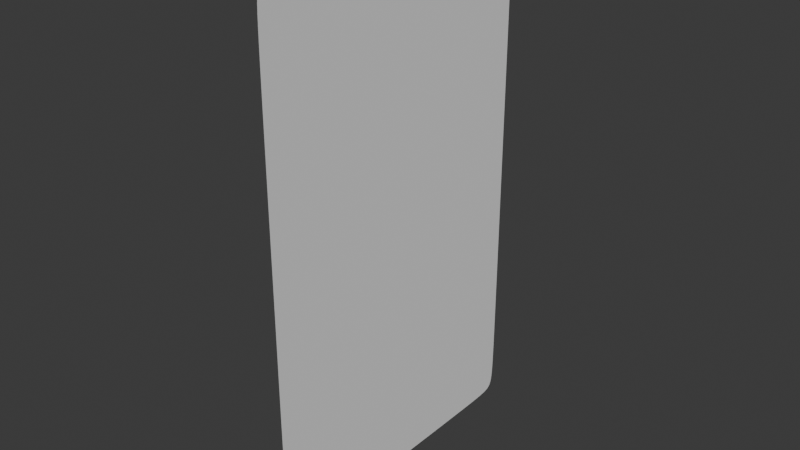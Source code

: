 # Source: card_float.blend  (saved by Blender 4.0.36; exported with 4.5.12 LTS)
import bpy
from mathutils import Matrix  # noqa: F401  (used for matrix-valued properties, if any)

bpy.ops.wm.read_factory_settings(use_empty=True)
scene = bpy.context.scene
scene.name = 'Scene'

# ---- collections
col_collection = bpy.data.collections.new('Collection'); scene.collection.children.link(col_collection)

# ---- world
world_world = bpy.data.worlds.new('World'); scene.world = world_world
world_world.use_nodes = True; world_world.node_tree.nodes.clear()
_N = world_world.node_tree.nodes; _L = world_world.node_tree.links
n0 = _N.new('ShaderNodeOutputWorld'); n0.name = 'World Output'; n0.location = (300, 300)
n1 = _N.new('ShaderNodeBackground'); n1.name = 'Background'; n1.location = (10, 300)
n1.inputs[0].default_value = (0.05088, 0.05088, 0.05088, 1.0)
_L.new(n1.outputs[0], n0.inputs[0])
n0.is_active_output = True
world_world.color = (0.05088, 0.05088, 0.05088)
world_world.use_sun_shadow = False
world_world.sun_shadow_jitter_overblur = 0.0

# ---- meshes
me_001 = bpy.data.meshes.new('Плоскость.001')
me_001.from_pydata([(-0.9724, -0.9724, 0.0), (0.9724, -0.9724, 0.0), (-0.9724, 0.9724, 0.0), (0.9724, 0.9724, 0.0), (-0.9999, 0.06014, 0.0), (-0.9999, -0.06014, 0.0), (-0.06014, -0.9999, 0.0), (0.06014, -0.9999, 0.0), (0.9999, -0.06014, 0.0), (0.9999, 0.06014, 0.0), (0.06014, 0.9999, 0.0), (-0.06014, 0.9999, 0.0), (-0.9999, -0.1896, 0.0), (-0.9998, -0.4138, 0.0), (-0.9996, -0.5197, 0.0), (-0.9992, -0.6793, 0.0), (-0.9985, -0.7488, 0.0), (-0.9973, -0.8391, 0.0), (-0.9954, -0.8779, 0.0), (-0.9923, -0.921, 0.0), (-0.9879, -0.9416, 0.0), (-0.9817, -0.9611, 0.0), (0.1896, -0.9999, 0.0), (0.4138, -0.9998, 0.0), (0.5197, -0.9996, 0.0), (0.6793, -0.9992, 0.0), (0.7488, -0.9985, 0.0), (0.8391, -0.9973, 0.0), (0.8779, -0.9954, 0.0), (0.921, -0.9923, 0.0), (0.9416, -0.9879, 0.0), (0.9611, -0.9817, 0.0), (0.9999, 0.1896, 0.0), (0.9998, 0.4138, 0.0), (0.9996, 0.5197, 0.0), (0.9992, 0.6793, 0.0), (0.9985, 0.7488, 0.0), (0.9973, 0.8391, 0.0), (0.9954, 0.8779, 0.0), (0.9923, 0.921, 0.0), (0.9879, 0.9416, 0.0), (0.9817, 0.9611, 0.0), (-0.1896, 0.9999, 0.0), (-0.4138, 0.9998, 0.0), (-0.5197, 0.9996, 0.0), (-0.6793, 0.9992, 0.0), (-0.7488, 0.9985, 0.0), (-0.8391, 0.9973, 0.0), (-0.8779, 0.9954, 0.0), (-0.921, 0.9923, 0.0), (-0.9416, 0.9879, 0.0), (-0.9611, 0.9817, 0.0), (-0.9817, 0.9611, 0.0), (-0.9879, 0.9416, 0.0), (-0.9923, 0.921, 0.0), (-0.9954, 0.8779, 0.0), (-0.9973, 0.8391, 0.0), (-0.9985, 0.7488, 0.0), (-0.9992, 0.6793, 0.0), (-0.9996, 0.5197, 0.0), (-0.9998, 0.4138, 0.0), (-0.9999, 0.1896, 0.0), (-0.9611, -0.9817, 0.0), (-0.9416, -0.9879, 0.0), (-0.921, -0.9923, 0.0), (-0.8779, -0.9954, 0.0), (-0.8391, -0.9973, 0.0), (-0.7488, -0.9985, 0.0), (-0.6793, -0.9992, 0.0), (-0.5197, -0.9996, 0.0), (-0.4138, -0.9998, 0.0), (-0.1896, -0.9999, 0.0), (0.9817, -0.9611, 0.0), (0.9879, -0.9416, 0.0), (0.9923, -0.921, 0.0), (0.9954, -0.8779, 0.0), (0.9973, -0.8391, 0.0), (0.9985, -0.7488, 0.0), (0.9992, -0.6793, 0.0), (0.9996, -0.5197, 0.0), (0.9998, -0.4138, 0.0), (0.9999, -0.1896, 0.0), (0.9611, 0.9817, 0.0), (0.9416, 0.9879, 0.0), (0.921, 0.9923, 0.0), (0.8779, 0.9954, 0.0), (0.8391, 0.9973, 0.0), (0.7488, 0.9985, 0.0), (0.6793, 0.9992, 0.0), (0.5197, 0.9996, 0.0), (0.4138, 0.9998, 0.0), (0.1896, 0.9999, 0.0), (-0.9788, -0.9645, 0.0), (-0.9762, -0.9695, 0.0), (0.9645, -0.9788, 0.0), (0.9695, -0.9762, 0.0), (0.9788, 0.9645, 0.0), (0.9762, 0.9695, 0.0), (-0.9645, 0.9788, 0.0), (-0.9695, 0.9762, 0.0), (-0.9999, 0.1841, 0.0), (-0.9999, 0.06564, 0.0), (-0.1841, -0.9999, 0.0), (-0.06564, -0.9999, 0.0), (0.9999, -0.1841, 0.0), (0.9999, -0.06564, 0.0), (0.1841, 0.9999, 0.0), (0.06564, 0.9999, 0.0), (-0.9999, -0.06564, 0.0), (-0.9999, -0.1841, 0.0), (-0.9999, -0.303, 0.0), (-0.9999, -0.3085, 0.0), (-0.9998, -0.4192, 0.0), (-0.9997, -0.5142, 0.0), (-0.9995, -0.6029, 0.0), (-0.9994, -0.6083, 0.0), (-0.9991, -0.6846, 0.0), (-0.9988, -0.7435, 0.0), (-0.9982, -0.7964, 0.0), (-0.9978, -0.8015, 0.0), (-0.9968, -0.8441, 0.0), (-0.9961, -0.8731, 0.0), (-0.9945, -0.8999, 0.0), (-0.9935, -0.9045, 0.0), (-0.991, -0.9254, 0.0), (-0.9896, -0.9376, 0.0), (-0.9861, -0.9507, 0.0), (-0.9838, -0.9544, 0.0), (0.06564, -0.9999, 0.0), (0.1841, -0.9999, 0.0), (0.303, -0.9999, 0.0), (0.3085, -0.9999, 0.0), (0.4192, -0.9998, 0.0), (0.5142, -0.9997, 0.0), (0.6029, -0.9995, 0.0), (0.6083, -0.9994, 0.0), (0.6846, -0.9991, 0.0), (0.7435, -0.9988, 0.0), (0.7964, -0.9982, 0.0), (0.8015, -0.9978, 0.0), (0.8441, -0.9968, 0.0), (0.8731, -0.9961, 0.0), (0.8999, -0.9945, 0.0), (0.9045, -0.9935, 0.0), (0.9254, -0.991, 0.0), (0.9376, -0.9896, 0.0), (0.9507, -0.9861, 0.0), (0.9544, -0.9838, 0.0), (0.9999, 0.06564, 0.0), (0.9999, 0.1841, 0.0), (0.9999, 0.303, 0.0), (0.9999, 0.3085, 0.0), (0.9998, 0.4192, 0.0), (0.9997, 0.5142, 0.0), (0.9995, 0.6029, 0.0), (0.9994, 0.6083, 0.0), (0.9991, 0.6846, 0.0), (0.9988, 0.7435, 0.0), (0.9982, 0.7964, 0.0), (0.9978, 0.8015, 0.0), (0.9968, 0.8441, 0.0), (0.9961, 0.8731, 0.0), (0.9945, 0.8999, 0.0), (0.9935, 0.9045, 0.0), (0.991, 0.9254, 0.0), (0.9896, 0.9376, 0.0), (0.9861, 0.9507, 0.0), (0.9838, 0.9544, 0.0), (-0.06564, 0.9999, 0.0), (-0.1841, 0.9999, 0.0), (-0.303, 0.9999, 0.0), (-0.3085, 0.9999, 0.0), (-0.4192, 0.9998, 0.0), (-0.5142, 0.9997, 0.0), (-0.6029, 0.9995, 0.0), (-0.6083, 0.9994, 0.0), (-0.6846, 0.9991, 0.0), (-0.7435, 0.9988, 0.0), (-0.7964, 0.9982, 0.0), (-0.8015, 0.9978, 0.0), (-0.8441, 0.9968, 0.0), (-0.8731, 0.9961, 0.0), (-0.8999, 0.9945, 0.0), (-0.9045, 0.9935, 0.0), (-0.9254, 0.991, 0.0), (-0.9376, 0.9896, 0.0), (-0.9507, 0.9861, 0.0), (-0.9544, 0.9838, 0.0), (-0.9762, 0.9695, 0.0), (-0.9788, 0.9645, 0.0), (-0.9838, 0.9544, 0.0), (-0.9861, 0.9507, 0.0), (-0.9896, 0.9376, 0.0), (-0.991, 0.9254, 0.0), (-0.9935, 0.9045, 0.0), (-0.9945, 0.8999, 0.0), (-0.9961, 0.8731, 0.0), (-0.9968, 0.8441, 0.0), (-0.9978, 0.8015, 0.0), (-0.9982, 0.7964, 0.0), (-0.9988, 0.7435, 0.0), (-0.9991, 0.6846, 0.0), (-0.9994, 0.6083, 0.0), (-0.9995, 0.6029, 0.0), (-0.9997, 0.5142, 0.0), (-0.9998, 0.4192, 0.0), (-0.9999, 0.3085, 0.0), (-0.9999, 0.303, 0.0), (-0.9695, -0.9762, 0.0), (-0.9645, -0.9788, 0.0), (-0.9544, -0.9838, 0.0), (-0.9507, -0.9861, 0.0), (-0.9376, -0.9896, 0.0), (-0.9254, -0.991, 0.0), (-0.9045, -0.9935, 0.0), (-0.8999, -0.9945, 0.0), (-0.8731, -0.9961, 0.0), (-0.8441, -0.9968, 0.0), (-0.8015, -0.9978, 0.0), (-0.7964, -0.9982, 0.0), (-0.7435, -0.9988, 0.0), (-0.6846, -0.9991, 0.0), (-0.6083, -0.9994, 0.0), (-0.6029, -0.9995, 0.0), (-0.5142, -0.9997, 0.0), (-0.4192, -0.9998, 0.0), (-0.3085, -0.9999, 0.0), (-0.303, -0.9999, 0.0), (0.9762, -0.9695, 0.0), (0.9788, -0.9645, 0.0), (0.9838, -0.9544, 0.0), (0.9861, -0.9507, 0.0), (0.9896, -0.9376, 0.0), (0.991, -0.9254, 0.0), (0.9935, -0.9045, 0.0), (0.9945, -0.8999, 0.0), (0.9961, -0.8731, 0.0), (0.9968, -0.8441, 0.0), (0.9978, -0.8015, 0.0), (0.9982, -0.7964, 0.0), (0.9988, -0.7435, 0.0), (0.9991, -0.6846, 0.0), (0.9994, -0.6083, 0.0), (0.9995, -0.6029, 0.0), (0.9997, -0.5142, 0.0), (0.9998, -0.4192, 0.0), (0.9999, -0.3085, 0.0), (0.9999, -0.303, 0.0), (0.9695, 0.9762, 0.0), (0.9645, 0.9788, 0.0), (0.9544, 0.9838, 0.0), (0.9507, 0.9861, 0.0), (0.9376, 0.9896, 0.0), (0.9254, 0.991, 0.0), (0.9045, 0.9935, 0.0), (0.8999, 0.9945, 0.0), (0.8731, 0.9961, 0.0), (0.8441, 0.9968, 0.0), (0.8015, 0.9978, 0.0), (0.7964, 0.9982, 0.0), (0.7435, 0.9988, 0.0), (0.6846, 0.9991, 0.0), (0.6083, 0.9994, 0.0), (0.6029, 0.9995, 0.0), (0.5142, 0.9997, 0.0), (0.4192, 0.9998, 0.0), (0.3085, 0.9999, 0.0), (0.303, 0.9999, 0.0)], [], [(21, 127, 126, 20, 125, 124, 19, 123, 122, 18, 121, 120, 17, 119, 118, 16, 117, 116, 15, 115, 114, 14, 113, 112, 13, 111, 110, 12, 109, 108, 5, 4, 101, 100, 61, 207, 206, 60, 205, 204, 59, 203, 202, 58, 201, 200, 57, 199, 198, 56, 197, 196, 55, 195, 194, 54, 193, 192, 53, 191, 190, 52, 189, 188, 2, 99, 98, 51, 187, 186, 50, 185, 184, 49, 183, 182, 48, 181, 180, 47, 179, 178, 46, 177, 176, 45, 175, 174, 44, 173, 172, 43, 171, 170, 42, 169, 168, 11, 10, 107, 106, 91, 267, 266, 90, 265, 264, 89, 263, 262, 88, 261, 260, 87, 259, 258, 86, 257, 256, 85, 255, 254, 84, 253, 252, 83, 251, 250, 82, 249, 248, 3, 97, 96, 41, 167, 166, 40, 165, 164, 39, 163, 162, 38, 161, 160, 37, 159, 158, 36, 157, 156, 35, 155, 154, 34, 153, 152, 33, 151, 150, 32, 149, 148, 9, 8, 105, 104, 81, 247, 246, 80, 245, 244, 79, 243, 242, 78, 241, 240, 77, 239, 238, 76, 237, 236, 75, 235, 234, 74, 233, 232, 73, 231, 230, 72, 229, 228, 1, 95, 94, 31, 147, 146, 30, 145, 144, 29, 143, 142, 28, 141, 140, 27, 139, 138, 26, 137, 136, 25, 135, 134, 24, 133, 132, 23, 131, 130, 22, 129, 128, 7, 6, 103, 102, 71, 227, 226, 70, 225, 224, 69, 223, 222, 68, 221, 220, 67, 219, 218, 66, 217, 216, 65, 215, 214, 64, 213, 212, 63, 211, 210, 62, 209, 208, 0, 93, 92)])
_uv = me_001.uv_layers.new(name='UVКарта')
_uv.uv.foreach_set('vector', [0.0, 0.0, 0.0, 0.0, 0.0, 0.0, 0.0, 0.0, 0.0, 0.0, 0.0, 0.0, 0.0, 0.0, 0.0, 0.0, 0.0, 0.0, 0.0, 0.0, 0.0, 0.0, 0.0, 0.0, 0.0, 0.0, 0.0, 0.0, 0.0, 0.0, 0.0, 0.0, 0.0, 0.0, 0.0, 0.0, 0.0, 0.0, 0.0, 0.0, 0.0, 0.0, 0.0, 0.0, 0.0, 0.0, 0.0, 0.0, 0.0, 0.0, 0.0, 0.0, 0.0, 0.0, 0.0, 0.0, 0.0, 0.0, 0.0, 0.0, 0.0, 0.0, 0.0, 0.0, 0.0, 0.0, 0.0, 0.0, 0.0, 0.0, 0.0, 0.0, 0.0, 0.0, 0.0, 0.0, 0.0, 0.0, 0.0, 0.0, 0.0, 0.0, 0.0, 0.0, 0.0, 0.0, 0.0, 0.0, 0.0, 0.0, 0.0, 0.0, 0.0, 0.0, 0.0, 0.0, 0.0, 0.0, 0.0, 0.0, 0.0, 0.0, 0.0, 0.0, 0.0, 0.0, 0.0, 0.0, 0.0, 0.0, 0.0, 0.0, 0.0, 0.0, 0.0, 0.0, 0.0, 0.0, 0.0, 0.0, 0.0, 0.0, 0.0, 0.0, 0.0, 0.0, 0.0, 0.0, 0.0, 0.0, 0.0, 0.0, 0.0, 0.0, 0.0, 0.0, 0.0, 0.0, 0.0, 0.0, 0.0, 0.0, 0.0, 0.0, 0.0, 0.0, 0.0, 0.0, 0.0, 0.0, 0.0, 0.0, 0.0, 0.0, 0.0, 0.0, 0.0, 0.0, 0.0, 0.0, 0.0, 0.0, 0.0, 0.0, 0.0, 0.0, 0.0, 0.0, 0.0, 0.0, 0.0, 0.0, 0.0, 0.0, 0.0, 0.0, 0.0, 0.0, 0.0, 0.0, 0.0, 0.0, 0.0, 0.0, 0.0, 0.0, 0.0, 0.0, 0.0, 0.0, 0.0, 0.0, 0.0, 0.0, 0.0, 0.0, 0.0, 0.0, 0.0, 0.0, 0.0, 0.0, 0.0, 0.0, 0.0, 0.0, 0.0, 0.0, 0.0, 0.0, 0.0, 0.0, 0.0, 0.0, 0.0, 0.0, 0.0, 0.0, 0.0, 0.0, 0.0, 0.0, 0.0, 0.0, 0.0, 0.0, 0.0, 0.0, 0.0, 0.0, 0.0, 0.0, 0.0, 0.0, 0.0, 0.0, 0.0, 0.0, 0.0, 0.0, 0.0, 0.0, 0.0, 0.0, 0.0, 0.0, 0.0, 0.0, 0.0, 0.0, 0.0, 0.0, 0.0, 0.0, 0.0, 0.0, 0.0, 0.0, 0.0, 0.0, 0.0, 0.0, 0.0, 0.0, 0.0, 0.0, 0.0, 0.0, 0.0, 0.0, 0.0, 0.0, 0.0, 0.0, 0.0, 0.0, 0.0, 0.0, 0.0, 0.0, 0.0, 0.0, 0.0, 0.0, 0.0, 0.0, 0.0, 0.0, 0.0, 0.0, 0.0, 0.0, 0.0, 0.0, 0.0, 0.0, 0.0, 0.0, 0.0, 0.0, 0.0, 0.0, 0.0, 0.0, 0.0, 0.0, 0.0, 0.0, 0.0, 0.0, 0.0, 0.0, 0.0, 0.0, 0.0, 0.0, 0.0, 0.0, 0.0, 0.0, 0.0, 0.0, 0.0, 0.0, 0.0, 0.0, 0.0, 0.0, 0.0, 0.0, 0.0, 0.0, 0.0, 0.0, 0.0, 0.0, 0.0, 0.0, 0.0, 0.0, 0.0, 0.0, 0.0, 0.0, 0.0, 0.0, 0.0, 0.0, 0.0, 0.0, 0.0, 0.0, 0.0, 0.0, 0.0, 0.0, 0.0, 0.0, 0.0, 0.0, 0.0, 0.0, 0.0, 0.0, 0.0, 0.0, 0.0, 0.0, 0.0, 0.0, 0.0, 0.0, 0.0, 0.0, 0.0, 0.0, 0.0, 0.0, 0.0, 0.0, 0.0, 0.0, 0.0, 0.0, 0.0, 0.0, 0.0, 0.0, 0.0, 0.0, 0.0, 0.0, 0.0, 0.0, 0.0, 0.0, 0.0, 0.0, 0.0, 0.0, 0.0, 0.0, 0.0, 0.0, 0.0, 0.0, 0.0, 0.0, 0.0, 0.0, 0.0, 0.0, 0.0, 0.0, 0.0, 0.0, 0.0, 0.0, 0.0, 0.0, 0.0, 0.0, 0.0, 0.0, 0.0, 0.0, 0.0, 0.0, 0.0, 0.0, 0.0, 0.0, 0.0, 0.0, 0.0, 0.0, 0.0, 0.0, 0.0, 0.0, 0.0, 0.0, 0.0, 0.0, 0.0, 0.0, 0.0, 0.0, 0.0, 0.0, 0.0, 0.0, 0.0, 0.0, 0.0, 0.0, 0.0, 0.0, 0.0, 0.0, 0.0, 0.0, 0.0, 0.0, 0.0, 0.0, 0.0, 0.0, 0.0, 0.0, 0.0, 0.0, 0.0, 0.0, 0.0, 0.0, 0.0, 0.0, 0.0, 0.0, 0.0, 0.0, 0.0, 0.0, 0.0, 0.0, 0.0, 0.0, 0.0, 0.0, 0.0, 0.0, 0.0, 0.0, 0.0, 0.0, 0.0, 0.0, 0.0, 0.0, 0.0, 0.0, 0.0, 0.0, 0.0, 0.0, 0.0, 0.0, 0.0, 0.0, 0.0, 0.0, 0.0, 0.0, 0.0, 0.0, 0.0, 0.0, 0.0, 0.0, 0.0, 0.0, 0.0, 0.0, 0.0, 0.0, 0.0, 0.0, 0.0, 0.0, 0.0, 0.0, 0.0, 0.0, 0.0, 0.0])
me_001.update()

# ---- objects
ob_x = bpy.data.objects.new('Плоскость', me_001)

# ---- transforms, parenting, visibility, modifiers, constraints
ob_x.location = (0.0, 0.0, 0.0)
ob_x.rotation_euler = (0.0, 1.571, 0.0)
ob_x.scale = (1.0, 0.6, 1.0)

# ---- collection membership
col_collection.objects.link(ob_x)

# ---- scene / render settings (as saved in the file)
scene.frame_start = 1; scene.frame_end = 250; scene.frame_set(0)
scene.render.engine = 'BLENDER_EEVEE_NEXT'
scene.render.hair_subdiv = 3
scene.cycles.sampling_pattern = 'TABULATED_SOBOL'
bpy.context.view_layer.update()

# ---- added for rendering (the .blend has no active camera and no usable light): camera, sun
cam_auto = bpy.data.cameras.new('AutoCamera')
cam_auto.lens = 50.0
cam_auto.sensor_width = 36.0
cam_auto.clip_end = 1000.0
ob_auto_camera = bpy.data.objects.new('AutoCamera', cam_auto)
scene.collection.objects.link(ob_auto_camera)
ob_auto_camera.location = (2.15786, -2.58944, 1.72629)
ob_auto_camera.rotation_euler = (1.09748, -7.21219e-08, 0.694738)
scene.camera = ob_auto_camera
light_auto_sun = bpy.data.lights.new('AutoSun', 'SUN')
light_auto_sun.energy = 3.0
light_auto_sun.angle = 0.0523599
ob_auto_sun = bpy.data.objects.new('AutoSun', light_auto_sun)
scene.collection.objects.link(ob_auto_sun)
ob_auto_sun.rotation_euler = (0.872665, 0.174533, 0.523599)
bpy.context.view_layer.update()
